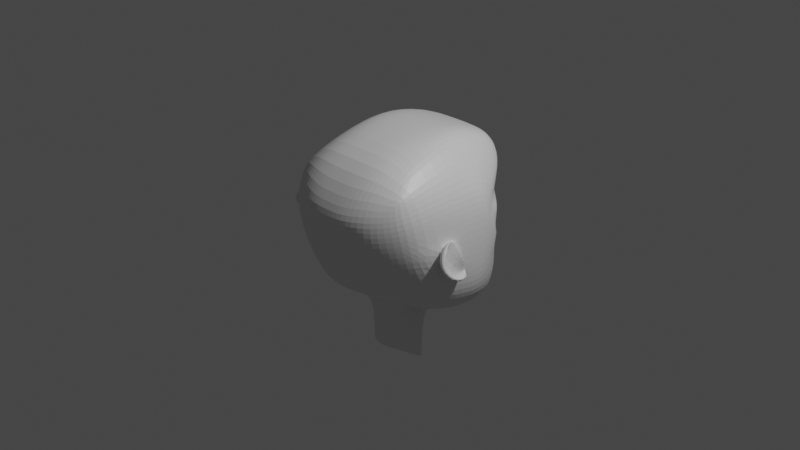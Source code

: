 # Source: headaf1.blend  (saved by Blender 2.93.21; exported with 4.5.12 LTS)
import bpy
from mathutils import Matrix  # noqa: F401  (used for matrix-valued properties, if any)

bpy.ops.wm.read_factory_settings(use_empty=True)
scene = bpy.context.scene
scene.name = 'Scene'

# ---- collections
col_collection = bpy.data.collections.new('Collection'); scene.collection.children.link(col_collection)

# ---- materials (node trees are filled in below, after node groups)
mat_material = bpy.data.materials.new('Material')
mat_material.alpha_threshold = 0.0
mat_material.use_transparent_shadow = False
mat_material.line_color = (0.0, 0.0, 0.0, 1.0)

# ---- material node trees
mat_material.use_nodes = True; mat_material.node_tree.nodes.clear()
_N = mat_material.node_tree.nodes; _L = mat_material.node_tree.links
n0 = _N.new('ShaderNodeOutputMaterial'); n0.name = 'Material Output'; n0.location = (300, 300)
n1 = _N.new('ShaderNodeBsdfPrincipled'); n1.name = 'Principled BSDF'; n1.location = (10, 300)
n1.distribution = 'GGX'
n1.subsurface_method = 'BURLEY'
n1.inputs[2].default_value = 0.4
n1.inputs[3].default_value = 1.45
n1.inputs[27].default_value = (0.0, 0.0, 0.0, 1.0)
n1.inputs[28].default_value = 1.0
_L.new(n1.outputs[0], n0.inputs[0])
n0.is_active_output = True

# ---- world
world_world = bpy.data.worlds.new('World'); scene.world = world_world
world_world.use_nodes = True; world_world.node_tree.nodes.clear()
_N = world_world.node_tree.nodes; _L = world_world.node_tree.links
n0 = _N.new('ShaderNodeOutputWorld'); n0.name = 'World Output'; n0.location = (300, 300)
n1 = _N.new('ShaderNodeBackground'); n1.name = 'Background'; n1.location = (10, 300)
n1.inputs[0].default_value = (0.05088, 0.05088, 0.05088, 1.0)
_L.new(n1.outputs[0], n0.inputs[0])
n0.is_active_output = True
world_world.color = (0.05088, 0.05088, 0.05088)
world_world.use_sun_shadow = False
world_world.sun_shadow_jitter_overblur = 0.0

# ---- cameras
cam_camera = bpy.data.cameras.new('Camera')
cam_camera.clip_end = 100.0
cam_camera.ortho_scale = 7.314

# ---- lights
light_light = bpy.data.lights.new('Light', 'POINT')
light_light.transmission_factor = 0.0
light_light.energy = 1000.0
light_light.shadow_soft_size = 0.1
light_light.shadow_maximum_resolution = 0.006
light_light.use_absolute_resolution = True

# ---- meshes
me_cube = bpy.data.meshes.new('Cube')
me_cube.from_pydata([(2.716e-06, -0.7654, -0.5386), (-8.738e-20, -0.9972, 0.3045), (0.0, -0.6321, 0.8732), (0.00151, 1.166, -0.4685), (0.003302, 0.8916, -0.7807), (5.497e-18, 0.5513, -1.037), (0.2796, 0.7623, 0.2288), (0.3437, 0.4296, 1.0), (0.9087, 0.3135, 0.4581), (0.3437, 0.938, 0.8329), (0.8498, 0.4922, 0.08657), (0.3937, 0.5954, -0.9012), (0.9873, 0.2406, -0.421), (0.3868, 0.6797, -0.8746), (0.8231, 0.5282, -0.6581), (0.8687, 0.5517, -0.3335), (0.8886, 0.2673, -0.6646), (0.475, -0.9167, 0.3044), (0.4071, -0.6221, 0.8373), (0.8367, -0.5532, 0.4112), (0.4937, -0.7193, -0.34), (0.9038, -0.3, -0.3955), (0.8508, -0.1721, -0.598), (0.4205, -0.4071, -0.7177), (-3.946e-18, -0.9162, -0.3521), (0.0, 0.4296, 1.0), (0.0, 0.9659, 0.8329), (0.0, 0.9912, 0.4296), (0.9888, 0.2672, -0.1649), (0.5256, -0.7933, -0.1421), (0.9199, -0.2328, -0.1234), (2.493e-18, 0.9336, 0.004899), (-2.045e-18, -0.9551, -0.1488), (0.3857, 0.0, 0.9905), (0.9088, 0.08016, 0.4443), (0.4072, 0.03661, -0.9308), (0.8887, 0.05655, -0.6542), (0.9873, 0.03891, -0.4165), (0.0, 0.0, 1.0), (0.9634, -0.06415, -0.1173), (6.734e-18, 0.951, -0.2133), (0.2165, -0.8741, -0.3389), (0.2671, 0.881, 0.2959), (0.3452, 0.5171, -1.018), (0.2148, 0.9659, 0.8329), (0.2127, -0.1929, -0.7975), (0.3761, 0.7057, -0.8775), (0.1888, 1.148, -0.4702), (0.2148, -0.6321, 0.8732), (0.2148, -0.9959, 0.3047), (0.2148, 0.4296, 1.0), (0.2156, -0.9327, -0.1421), (0.09416, 0.7842, 0.1241), (0.2148, 0.0, 1.0), (0.2509, 0.02692, -0.9707), (0.206, 1.049, -0.6291), (0.108, 0.997, -0.185), (0.5153, 0.8676, -0.5644), (0.5153, 0.8676, -0.5644), (0.419, 1.039, -0.4849), (0.4271, 0.9063, -0.6107), (0.001883, 1.068, -0.6271), (0.1912, 1.092, -0.5299), (0.4063, 0.8984, -0.5781), (0.2064, 1.054, -0.589), (0.4124, 0.9263, -0.5705), (0.5601, 0.8249, -0.5545), (0.0008106, 1.112, -0.5219), (-0.005807, 1.071, -0.5834), (0.5068, 0.2953, -0.5977), (0.5659, 0.2732, -0.5594), (0.008755, 0.4028, -0.6319), (0.008729, 0.4067, -0.6154), (0.2921, 0.3541, -0.6048), (0.2978, 0.3494, -0.6114), (0.603, 0.2557, -0.5291), (0.5983, 0.2491, -0.5537), (0.4398, 0.882, -0.6483), (0.2091, 1.034, -0.6708), (0.7155, 0.6493, -0.5024), (0.4124, 0.8982, -0.4345), (0.0005921, 1.099, -0.4456), (0.1775, 1.08, -0.4459), (0.001442, 1.056, -0.6684), (0.3887, 0.95, -0.3392), (0.0005921, 1.099, -0.4456), (0.1775, 1.08, -0.4459), (0.441, 0.8795, -0.6525), (0.2094, 1.033, -0.6756), (0.001401, 1.028, -0.6734), (0.7273, 0.6419, -0.4904), (0.5339, 0.8709, 0.7853), (0.5326, 0.4296, 0.9574), (0.575, 0.7295, -0.7751), (0.6289, -0.5874, 0.7114), (0.6841, -0.7426, 0.3405), (0.7303, -0.2496, -0.6297), (0.7232, -0.633, -0.1272), (0.6236, 0.04952, -0.8297), (0.5326, 0.0, 0.9574), (0.5647, 0.6344, 0.2231), (0.6209, 0.3717, -0.8509), (0.7351, -0.5047, -0.3625), (0.9171, -0.3521, 0.09139), (0.9597, 0.2726, 0.2121), (0.483, -0.8976, 0.1159), (-2.162e-19, -0.9932, 0.1201), (0.9215, -0.1908, 0.2128), (0.2148, -0.9899, 0.1206), (0.7065, -0.713, 0.1294), (3.427e-18, 0.9417, -0.04801), (0.05792, 0.9064, -0.05683), (0.3163, 0.9662, 0.5795), (0.8431, 0.5168, 0.4429), (0.803, 0.35, 0.6554), (0.7374, -0.5681, 0.5839), (0.4623, -0.8801, 0.5122), (0.0, 0.9914, 0.6576), (-2.511e-20, -0.9773, 0.4465), (0.803, 0.06244, 0.6549), (0.2148, -0.9769, 0.4466), (0.2194, 0.9806, 0.6022), (0.6342, -0.7328, 0.5202), (0.5205, 0.8864, 0.57), (0.3773, 0.7594, 0.08604), (0.3121, 0.805, 0.2532), (0.3197, 0.7903, 0.1651), (0.3512, 0.8127, 0.315), (0.5156, 0.7854, 0.3846), (0.9053, 0.4608, 0.02952), (0.8938, 0.4674, 0.2402), (0.8639, 0.521, -0.04466), (0.9135, 0.4432, 0.1096), (0.8476, 0.5689, 0.3023), (0.8579, 0.4439, 0.3394), (0.3381, 0.8724, 0.3685), (0.8695, 0.5104, -0.06957), (0.8996, 0.3607, 0.276), (0.94, 0.3243, 0.2208), (0.3958, 0.7578, -0.001118), (0.9233, 0.4541, 0.02787), (0.5179, 0.8154, 0.4229), (0.2127, 0.165, -1.028), (5.211e-18, 0.5262, -1.034), (0.4026, 0.4476, -0.9622), (0.4611, 0.684, -0.8073), (0.1959, 0.8905, -0.7706), (1.081e-17, 0.905, -0.8965), (-0.0005594, 0.675, -1.069), (-0.0005594, 0.9216, -1.011), (0.2334, 0.6389, -1.061), (0.2077, 0.9314, -1.005), (-9.418e-06, 1.061, -0.2078), (0.1656, 0.9435, -0.2132), (0.08978, 0.8864, -0.07041), (-0.0001794, 1.036, -0.04884), (-0.0004242, 1.181, -0.1214), (0.1441, 1.052, -0.1366), (0.06742, 0.8721, -0.01292), (0.167, 0.9844, -0.268), (7.967e-18, 0.9955, -0.2716), (6.269e-18, 0.9473, -0.2144), (0.1446, 0.9415, -0.1904), (0.1439, 1.012, -0.1882), (0.128, 1.024, -0.1758), (0.06144, 0.9139, -0.07564), (0.05586, 0.9312, -0.08574), (0.05599, 1.105, -0.1396), (0.05945, 1.076, -0.1259), (-0.0003673, 1.105, -0.08526), (0.0476, 1.031, -0.1103), (0.08262, 1.084, -0.1455), (-0.0002741, 1.071, -0.06714), (0.0008459, 1.001, -0.1837), (0.0009222, 0.951, -0.2132), (0.0009387, 0.9472, -0.1908), (0.0008459, 1.001, -0.1837), (0.108, 0.997, -0.185), (0.08262, 1.084, -0.1455), (0.05599, 1.105, -0.1396), (0.0005727, 0.9943, -0.1745), (0.1077, 0.9902, -0.1758), (0.08234, 1.077, -0.1362), (0.05571, 1.098, -0.1302), (0.3445, 0.733, 0.1869), (0.837, 0.5144, 0.07655), (0.8498, 0.4922, 0.08657), (0.3593, 0.738, 0.2435), (0.3697, 0.7194, 0.1526), (0.848, 0.5124, 0.1294), (0.8526, 0.4999, 0.1027), (0.825, 0.5165, 0.1734), (0.3453, 0.7353, 0.2215), (0.5519, 0.6561, 0.2663), (0.6296, 0.6127, -0.0004178), (0.59, 0.6211, 0.07969), (0.5928, 0.6278, 0.02128), (0.1917, 0.7619, 0.2491), (0.9374, 0.4087, 0.06313), (0.5645, 0.5947, 0.2417), (0.5976, 0.5773, 0.05413), (0.5344, 0.6958, 0.1545), (0.9888, 0.01929, -0.1653), (0.8933, -0.4634, -0.1018), (0.9598, 0.08569, 0.2111), (0.8772, -0.5145, 0.1609), (1.117, -0.4017, -0.1828), (1.161, -0.2331, -0.1767), (1.115, -0.5211, 0.03197), (1.115, -0.5097, 0.04056), (1.02, -0.3119, 0.2354), (0.9781, -0.4945, 0.115), (1.052, -0.03744, -0.2161), (0.9826, -0.305, -0.2259), (0.9493, -0.2116, 0.2542), (0.9934, -0.05504, -0.151), (1.023, -0.5526, -0.0027), (1.068, -0.276, -0.2199), (0.9179, -0.2546, 0.211), (0.962, -0.09797, -0.1942), (0.4589, -0.5709, -0.5195), (0.6139, -0.4555, -0.5113), (1.113, -0.1736, 0.001521), (1.034, -0.1274, 0.03627), (0.942, -0.1288, 0.0513), (0.2452, 0.4899, -1.011), (0.2339, -0.7056, -0.5131), (-9.423e-09, 0.2391, -1.075), (6.46e-06, -0.2824, -0.7956), (0.3008, -0.01394, -0.9125), (0.2127, -0.1929, -1.386), (0.2127, 0.165, -1.616), (-9.423e-09, 0.2391, -1.664), (6.46e-06, -0.2824, -1.384), (0.3008, -0.01394, -1.501)], [], [(41, 51, 32, 24), (23, 226, 54, 35), (123, 91, 113), (99, 119, 114, 92), (101, 93, 14, 16), (226, 23, 220, 20, 41), (12, 16, 14, 15), (122, 115, 94), (97, 102, 21, 203), (22, 36, 37, 21), (19, 205, 204, 34), (20, 29, 51, 41), (105, 29, 97, 109), (28, 12, 15, 136, 140), (53, 48, 18, 33), (36, 16, 12, 37), (79, 77, 60, 66), (50, 7, 9, 44), (121, 112, 135, 42), (98, 101, 16, 36), (226, 41, 24, 0), (52, 42, 125, 126), (120, 118, 1, 49), (65, 64, 73, 69), (147, 46, 151, 149), (108, 49, 1, 106), (109, 97, 203, 205), (104, 28, 140, 138), (50, 25, 38, 53), (98, 36, 22, 96), (114, 119, 34, 8), (99, 94, 115, 119), (104, 8, 34, 204), (225, 144, 35, 54), (185, 194, 196, 195, 10), (84, 86, 159, 158, 52, 139), (77, 78, 55, 60), (37, 202, 203, 21), (119, 115, 19, 34), (9, 91, 123, 112), (102, 97, 29, 20), (90, 84, 139, 136, 15), (78, 83, 61, 55), (102, 96, 22, 21), (87, 88, 78, 77), (7, 50, 53, 33), (110, 31, 158, 154, 165), (105, 17, 49, 108), (11, 43, 46, 13), (67, 62, 74, 72), (116, 120, 49, 17), (31, 27, 42, 52), (117, 121, 42, 27), (25, 50, 44, 26), (33, 18, 94, 99), (124, 131, 136, 139), (7, 33, 99, 92), (101, 98, 35, 144), (158, 159, 153, 154), (66, 59, 80, 79), (116, 122, 94, 18), (58, 65, 69, 75), (144, 145, 93, 101), (7, 92, 91, 9), (135, 112, 123, 141), (23, 35, 98, 96), (6, 187, 193, 100), (63, 62, 47, 59), (64, 65, 60, 55), (62, 67, 3, 47), (68, 64, 55, 61), (65, 58, 66, 60), (73, 71, 72, 74), (69, 73, 74, 70), (57, 63, 59, 66), (57, 58, 75, 76), (64, 68, 71, 73), (70, 76, 75, 69), (62, 63, 70, 74), (86, 85, 160, 159), (79, 80, 84, 90), (77, 79, 90, 87), (89, 83, 78, 88), (82, 81, 85, 86), (80, 82, 86, 84), (4, 89, 88, 146), (145, 146, 88, 87), (87, 90, 15, 14, 93, 145), (102, 221, 220, 23, 96), (47, 3, 81, 82), (17, 95, 122, 116), (17, 105, 109, 95), (63, 57, 76, 70), (29, 105, 108, 51), (28, 104, 204, 202), (8, 104, 138, 137), (95, 109, 205, 19), (51, 108, 106, 32), (139, 52, 126, 124), (155, 166, 170, 172), (26, 44, 121, 117), (18, 48, 120, 116), (48, 2, 118, 120), (44, 9, 112, 121), (95, 19, 115, 122), (8, 137, 134, 113, 114), (100, 193, 191, 10), (124, 126, 184, 188), (127, 135, 141, 128), (126, 125, 192, 184), (125, 127, 187, 192), (133, 130, 189, 191), (130, 132, 190, 189), (133, 128, 141, 134), (129, 131, 185, 186), (132, 129, 186, 190), (188, 196, 194, 185, 131, 124), (137, 138, 132, 130), (134, 137, 130, 133), (42, 135, 127, 125), (138, 140, 129, 132), (134, 141, 123, 113), (140, 136, 131, 129), (5, 43, 225, 143), (11, 13, 145, 144), (13, 46, 146, 145), (43, 11, 144, 225), (46, 147, 4, 146), (150, 148, 149, 151), (43, 5, 148, 150), (46, 43, 150, 151), (161, 175, 174, 40), (162, 111, 154, 153), (111, 166, 165, 154), (111, 162, 163, 157), (158, 31, 52), (159, 160, 40, 174, 153), (152, 176, 175, 161), (177, 163, 162), (165, 166, 155, 110), (178, 170, 166, 111, 157), (169, 168, 179, 156), (179, 168, 170, 178), (168, 169, 172, 170), (175, 176, 177, 162), (174, 175, 162, 153), (156, 179, 176, 152), (163, 177, 178, 157), (171, 56, 181, 182), (173, 56, 177, 176), (171, 167, 179, 178), (167, 173, 176, 179), (56, 171, 178, 177), (181, 180, 183, 182), (167, 171, 182, 183), (173, 167, 183, 180), (56, 173, 180, 181), (59, 47, 82, 80), (191, 193, 128, 133), (188, 184, 6), (184, 192, 6), (191, 189, 10), (193, 187, 127, 128), (199, 198, 201), (192, 187, 6), (53, 38, 2, 48), (195, 196, 188, 6), (12, 28, 202, 37), (114, 113, 91, 92), (190, 10, 189), (186, 185, 10), (190, 186, 10), (197, 201, 200), (201, 197, 199), (200, 201, 198), (39, 30, 203, 202), (107, 224, 39, 202, 204), (30, 103, 205, 203), (103, 107, 204, 205), (210, 211, 208, 209), (211, 213, 206, 208), (213, 212, 207, 206), (207, 209, 208, 206), (30, 39, 215, 212, 213), (103, 30, 213, 211), (214, 210, 209), (107, 103, 211, 210, 214), (39, 224, 223, 215), (215, 223, 222, 219), (212, 215, 207), (219, 222, 218, 216, 217), (214, 209, 216, 218), (209, 207, 217, 216), (207, 215, 219, 217), (220, 221, 102, 20), (223, 224, 107, 214), (222, 223, 214, 218), (142, 227, 143, 225), (228, 45, 226, 0), (229, 142, 225, 54), (45, 229, 54, 226), (142, 229, 234, 231), (227, 142, 231, 232), (229, 45, 230, 234), (45, 228, 233, 230)])
_uv = me_cube.uv_layers.new(name='UVMap')
_uv.uv.foreach_set('vector', [0.4538, 0.8481, 0.4803, 0.8481, 0.4803, 0.875, 0.4538, 0.875, 0.293, 0.75, 0.2774, 0.8265, 0.2769, 0.625, 0.293, 0.625, 0.5869, 0.4431, 0.6224, 0.4469, 0.5859, 0.4993, 0.6781, 0.625, 0.6159, 0.625, 0.6159, 0.5713, 0.6781, 0.5713, 0.3219, 0.5713, 0.3219, 0.5026, 0.375, 0.51, 0.375, 0.5713, 0.4206, 0.8481, 0.375, 0.832, 0.4159, 0.8207, 0.453, 0.8105, 0.4538, 0.8481, 0.4463, 0.5713, 0.375, 0.5713, 0.375, 0.51, 0.4596, 0.5009, 0.5806, 0.7648, 0.5975, 0.724, 0.621, 0.7577, 0.4897, 0.7632, 0.4502, 0.7632, 0.4463, 0.7199, 0.5, 0.7199, 0.3826, 0.7199, 0.375, 0.625, 0.4463, 0.625, 0.4463, 0.7199, 0.5555, 0.7199, 0.5279, 0.7199, 0.5279, 0.625, 0.5714, 0.625, 0.453, 0.8105, 0.4824, 0.8047, 0.4803, 0.8481, 0.4538, 0.8481, 0.5163, 0.8088, 0.4824, 0.8047, 0.4897, 0.7632, 0.5211, 0.7632, 0.5, 0.5713, 0.4463, 0.5713, 0.4596, 0.5009, 0.5049, 0.5, 0.5167, 0.5217, 0.7231, 0.625, 0.7231, 0.7199, 0.692, 0.7201, 0.7006, 0.625, 0.375, 0.625, 0.375, 0.5713, 0.4463, 0.5713, 0.4463, 0.625, 0.4482, 0.4697, 0.4011, 0.4239, 0.4066, 0.4225, 0.4177, 0.4454, 0.7231, 0.5713, 0.707, 0.5713, 0.707, 0.5, 0.7231, 0.5, 0.5876, 0.3996, 0.5855, 0.4106, 0.5545, 0.4063, 0.539, 0.3967, 0.3219, 0.625, 0.3219, 0.5713, 0.375, 0.5713, 0.375, 0.625, 0.4206, 0.8481, 0.4538, 0.8481, 0.4538, 0.875, 0.4206, 0.875, 0.5125, 0.3972, 0.539, 0.3967, 0.5312, 0.4002, 0.5181, 0.4006, 0.5585, 0.8481, 0.5585, 0.875, 0.538, 0.875, 0.538, 0.8481, 0.4151, 0.4201, 0.4138, 0.4021, 0.4196, 0.4022, 0.4151, 0.4201, 0.25, 0.5104, 0.2951, 0.5114, 0.2758, 0.5103, 0.25, 0.5104, 0.5149, 0.8481, 0.538, 0.8481, 0.538, 0.875, 0.5149, 0.875, 0.5211, 0.7632, 0.4897, 0.7632, 0.5, 0.7199, 0.5279, 0.7199, 0.5279, 0.5713, 0.5, 0.5713, 0.5188, 0.5217, 0.5274, 0.5281, 0.7231, 0.5713, 0.75, 0.5713, 0.75, 0.625, 0.7231, 0.625, 0.3219, 0.625, 0.375, 0.625, 0.3826, 0.7199, 0.3523, 0.7356, 0.6159, 0.5713, 0.6159, 0.625, 0.5714, 0.625, 0.5736, 0.5713, 0.6781, 0.625, 0.6395, 0.7208, 0.5975, 0.724, 0.6159, 0.625, 0.5279, 0.5713, 0.5736, 0.5713, 0.5714, 0.625, 0.5279, 0.625, 0.2769, 0.5713, 0.293, 0.5713, 0.293, 0.625, 0.2769, 0.625, 0.5191, 0.5, 0.5063, 0.4578, 0.5078, 0.4504, 0.518, 0.452, 0.524, 0.5, 0.4556, 0.4227, 0.448, 0.3985, 0.4663, 0.3959, 0.4977, 0.3966, 0.5125, 0.3972, 0.5029, 0.409, 0.4011, 0.4239, 0.4014, 0.402, 0.4064, 0.402, 0.4066, 0.4225, 0.4463, 0.625, 0.5, 0.625, 0.5, 0.7199, 0.4463, 0.7199, 0.6159, 0.625, 0.5975, 0.724, 0.5555, 0.7199, 0.5714, 0.625, 0.625, 0.418, 0.6224, 0.4469, 0.5869, 0.4431, 0.5855, 0.4106, 0.4502, 0.7632, 0.4897, 0.7632, 0.4824, 0.8047, 0.453, 0.8105, 0.4495, 0.4732, 0.4556, 0.4227, 0.5029, 0.409, 0.5049, 0.5, 0.4596, 0.5009, 0.4014, 0.402, 0.4027, 0.375, 0.4077, 0.375, 0.4064, 0.402, 0.4502, 0.7632, 0.38, 0.7632, 0.3826, 0.7199, 0.4463, 0.7199, 0.4005, 0.4241, 0.4007, 0.402, 0.4014, 0.402, 0.4011, 0.4239, 0.707, 0.5713, 0.7231, 0.5713, 0.7231, 0.625, 0.7006, 0.625, 0.4935, 0.375, 0.5, 0.375, 0.4977, 0.3966, 0.4933, 0.3836, 0.4934, 0.3801, 0.5163, 0.8088, 0.5387, 0.8088, 0.538, 0.8481, 0.5149, 0.8481, 0.2965, 0.56, 0.2877, 0.5604, 0.2951, 0.5114, 0.2966, 0.5115, 0.4349, 0.375, 0.4318, 0.4005, 0.4183, 0.4027, 0.4218, 0.375, 0.573, 0.8089, 0.5585, 0.8481, 0.538, 0.8481, 0.5387, 0.8088, 0.5, 0.375, 0.5537, 0.375, 0.539, 0.3967, 0.5125, 0.3972, 0.594, 0.375, 0.5876, 0.3996, 0.539, 0.3967, 0.5537, 0.375, 0.75, 0.5713, 0.7231, 0.5713, 0.7231, 0.5, 0.75, 0.5, 0.7006, 0.625, 0.692, 0.7201, 0.6395, 0.7208, 0.6781, 0.625, 0.5091, 0.4074, 0.5072, 0.5, 0.5049, 0.5, 0.5029, 0.409, 0.707, 0.5713, 0.7006, 0.625, 0.6781, 0.625, 0.6781, 0.5713, 0.3219, 0.5713, 0.3219, 0.625, 0.293, 0.625, 0.293, 0.5713, 0.4977, 0.3966, 0.4663, 0.3959, 0.4731, 0.3957, 0.4933, 0.3836, 0.427, 0.4434, 0.4463, 0.4287, 0.4512, 0.4242, 0.4482, 0.4697, 0.573, 0.8089, 0.5806, 0.7648, 0.621, 0.7577, 0.6376, 0.8115, 0.4205, 0.4371, 0.4151, 0.4201, 0.4151, 0.4201, 0.4262, 0.4371, 0.293, 0.5713, 0.3037, 0.5, 0.3219, 0.5026, 0.3219, 0.5713, 0.707, 0.5713, 0.6781, 0.5713, 0.6755, 0.5, 0.707, 0.5, 0.5545, 0.4063, 0.5855, 0.4106, 0.5869, 0.4431, 0.5663, 0.4417, 0.293, 0.75, 0.293, 0.625, 0.3219, 0.625, 0.3523, 0.7356, 0.5316, 0.4033, 0.5367, 0.4046, 0.5464, 0.4452, 0.5397, 0.4481, 0.4202, 0.4215, 0.4318, 0.4005, 0.4431, 0.4019, 0.4463, 0.4287, 0.4138, 0.4021, 0.4151, 0.4201, 0.4066, 0.4225, 0.4064, 0.402, 0.4318, 0.4005, 0.4349, 0.375, 0.4463, 0.375, 0.4431, 0.4019, 0.4151, 0.375, 0.4138, 0.4021, 0.4064, 0.402, 0.4077, 0.375, 0.4151, 0.4201, 0.4205, 0.4371, 0.4177, 0.4454, 0.4066, 0.4225, 0.4196, 0.4022, 0.4191, 0.375, 0.4218, 0.375, 0.4183, 0.4027, 0.4151, 0.4201, 0.4196, 0.4022, 0.4183, 0.4027, 0.421, 0.4299, 0.4206, 0.4365, 0.4202, 0.4215, 0.4463, 0.4287, 0.427, 0.4434, 0.4206, 0.4365, 0.4205, 0.4371, 0.4262, 0.4371, 0.4206, 0.4365, 0.4138, 0.4021, 0.4151, 0.375, 0.4191, 0.375, 0.4196, 0.4022, 0.421, 0.4299, 0.4206, 0.4365, 0.4262, 0.4371, 0.4151, 0.4201, 0.4318, 0.4005, 0.4202, 0.4215, 0.421, 0.4299, 0.4183, 0.4027, 0.448, 0.3985, 0.4493, 0.375, 0.4661, 0.375, 0.4663, 0.3959, 0.4482, 0.4697, 0.4512, 0.4242, 0.4556, 0.4227, 0.4495, 0.4732, 0.4011, 0.4239, 0.4482, 0.4697, 0.4495, 0.4732, 0.4005, 0.4241, 0.4021, 0.375, 0.4027, 0.375, 0.4014, 0.402, 0.4007, 0.402, 0.448, 0.3985, 0.4493, 0.375, 0.4493, 0.375, 0.448, 0.3985, 0.4512, 0.4242, 0.448, 0.3985, 0.448, 0.3985, 0.4556, 0.4227, 0.3872, 0.375, 0.4021, 0.375, 0.4007, 0.402, 0.3866, 0.4019, 0.375, 0.4287, 0.3866, 0.4019, 0.4007, 0.402, 0.4005, 0.4241, 0.4005, 0.4241, 0.4495, 0.4732, 0.4596, 0.5009, 0.375, 0.51, 0.375, 0.4495, 0.375, 0.4287, 0.4502, 0.7632, 0.4147, 0.7884, 0.4159, 0.8207, 0.375, 0.832, 0.38, 0.7632, 0.4431, 0.4019, 0.4463, 0.375, 0.4493, 0.375, 0.448, 0.3985, 0.5387, 0.8088, 0.5449, 0.7632, 0.5806, 0.7648, 0.573, 0.8089, 0.5387, 0.8088, 0.5163, 0.8088, 0.5211, 0.7632, 0.5449, 0.7632, 0.4202, 0.4215, 0.4206, 0.4365, 0.4206, 0.4365, 0.421, 0.4299, 0.4824, 0.8047, 0.5163, 0.8088, 0.5149, 0.8481, 0.4803, 0.8481, 0.5, 0.5713, 0.5279, 0.5713, 0.5279, 0.625, 0.5, 0.625, 0.5736, 0.5713, 0.5279, 0.5713, 0.5337, 0.5281, 0.5442, 0.5295, 0.5449, 0.7632, 0.5211, 0.7632, 0.5279, 0.7199, 0.5555, 0.7199, 0.4803, 0.8481, 0.5149, 0.8481, 0.5149, 0.875, 0.4803, 0.875, 0.5029, 0.409, 0.5125, 0.3972, 0.5181, 0.4006, 0.5091, 0.4074, 0.4925, 0.3748, 0.4912, 0.3802, 0.4885, 0.3802, 0.4882, 0.3766, 0.625, 0.375, 0.625, 0.4019, 0.5876, 0.3996, 0.594, 0.375, 0.6376, 0.8115, 0.642, 0.8472, 0.5585, 0.8481, 0.573, 0.8089, 0.642, 0.8472, 0.6424, 0.875, 0.5585, 0.875, 0.5585, 0.8481, 0.625, 0.4019, 0.625, 0.418, 0.5855, 0.4106, 0.5876, 0.3996, 0.5449, 0.7632, 0.5555, 0.7199, 0.5975, 0.724, 0.5806, 0.7648, 0.5736, 0.5713, 0.5442, 0.5295, 0.564, 0.5, 0.5859, 0.4993, 0.6159, 0.5713, 0.5397, 0.4481, 0.5464, 0.4452, 0.5452, 0.5, 0.5375, 0.5, 0.5091, 0.4074, 0.5181, 0.4006, 0.521, 0.4024, 0.5171, 0.4054, 0.547, 0.4062, 0.5545, 0.4063, 0.5663, 0.4417, 0.5601, 0.4406, 0.5181, 0.4006, 0.5312, 0.4002, 0.5261, 0.4026, 0.521, 0.4024, 0.535, 0.4002, 0.547, 0.4062, 0.5367, 0.4046, 0.5324, 0.4025, 0.5601, 0.5, 0.5436, 0.5269, 0.5393, 0.508, 0.5452, 0.5, 0.5436, 0.5269, 0.5274, 0.5218, 0.5363, 0.5091, 0.5393, 0.508, 0.5601, 0.5, 0.5601, 0.4406, 0.5663, 0.4417, 0.564, 0.5, 0.5183, 0.5194, 0.5072, 0.5, 0.5191, 0.5, 0.5252, 0.5085, 0.523, 0.5229, 0.5183, 0.5194, 0.5252, 0.5085, 0.5271, 0.5091, 0.5171, 0.4054, 0.5078, 0.4504, 0.5063, 0.4578, 0.5191, 0.5, 0.5072, 0.5, 0.5091, 0.4074, 0.5442, 0.5295, 0.5337, 0.5281, 0.5274, 0.5218, 0.5436, 0.5269, 0.564, 0.5, 0.5442, 0.5295, 0.5436, 0.5269, 0.5601, 0.5, 0.539, 0.3967, 0.5545, 0.4063, 0.547, 0.4062, 0.535, 0.4002, 0.5274, 0.5281, 0.5188, 0.5217, 0.5183, 0.5194, 0.523, 0.5229, 0.564, 0.5, 0.5663, 0.4417, 0.5869, 0.4431, 0.5859, 0.4993, 0.5167, 0.5217, 0.5049, 0.5, 0.5072, 0.5, 0.5183, 0.5194, 0.25, 0.5609, 0.2877, 0.5604, 0.2769, 0.5713, 0.25, 0.5713, 0.2965, 0.56, 0.2966, 0.5115, 0.3037, 0.5, 0.293, 0.5713, 0.2966, 0.5115, 0.2951, 0.5114, 0.278, 0.4931, 0.3037, 0.5, 0.2877, 0.5604, 0.2965, 0.56, 0.293, 0.5713, 0.2769, 0.5713, 0.2951, 0.5114, 0.25, 0.5104, 0.2512, 0.4935, 0.278, 0.4931, 0.2772, 0.5609, 0.25, 0.5609, 0.25, 0.5104, 0.2758, 0.5103, 0.2877, 0.5604, 0.25, 0.5609, 0.25, 0.5609, 0.2772, 0.5609, 0.2951, 0.5114, 0.2877, 0.5604, 0.2772, 0.5609, 0.2758, 0.5103, 0.4759, 0.375, 0.4759, 0.3751, 0.4731, 0.3751, 0.4731, 0.375, 0.4759, 0.3928, 0.4906, 0.3798, 0.4933, 0.3836, 0.4731, 0.3957, 0.4906, 0.3798, 0.4912, 0.3802, 0.4934, 0.3801, 0.4933, 0.3836, 0.4906, 0.3798, 0.4759, 0.3928, 0.4759, 0.3928, 0.4842, 0.3908, 0.4977, 0.3966, 0.5, 0.375, 0.5125, 0.3972, 0.4663, 0.3959, 0.4661, 0.375, 0.4731, 0.375, 0.4731, 0.3751, 0.4731, 0.3957, 0.4759, 0.375, 0.4759, 0.3751, 0.4759, 0.3751, 0.4759, 0.375, 0.4759, 0.3925, 0.4759, 0.3928, 0.4759, 0.3928, 0.4934, 0.3801, 0.4912, 0.3802, 0.4925, 0.3748, 0.4935, 0.375, 0.4854, 0.3846, 0.4885, 0.3802, 0.4912, 0.3802, 0.4906, 0.3798, 0.4842, 0.3908, 0.4873, 0.3771, 0.4868, 0.3801, 0.4853, 0.3807, 0.4868, 0.3774, 0.4853, 0.3807, 0.4868, 0.3801, 0.4885, 0.3802, 0.4854, 0.3846, 0.4868, 0.3801, 0.4873, 0.3771, 0.4882, 0.3766, 0.4885, 0.3802, 0.4759, 0.3751, 0.4759, 0.3751, 0.4759, 0.3893, 0.4759, 0.3928, 0.4731, 0.3751, 0.4759, 0.3751, 0.4759, 0.3928, 0.4731, 0.3957, 0.4868, 0.3774, 0.4853, 0.3807, 0.4759, 0.3751, 0.4759, 0.375, 0.4759, 0.3928, 0.4759, 0.3925, 0.4854, 0.3846, 0.4842, 0.3908, 0.4854, 0.3846, 0.4759, 0.3893, 0.4759, 0.3893, 0.4854, 0.3846, 0.4759, 0.3751, 0.4759, 0.3893, 0.4759, 0.3893, 0.4759, 0.3751, 0.4854, 0.3846, 0.4853, 0.3807, 0.4853, 0.3807, 0.4854, 0.3846, 0.4853, 0.3807, 0.4759, 0.3751, 0.4759, 0.3751, 0.4853, 0.3807, 0.4759, 0.3893, 0.4854, 0.3846, 0.4854, 0.3846, 0.4759, 0.3893, 0.4759, 0.3893, 0.4759, 0.3751, 0.4853, 0.3807, 0.4854, 0.3846, 0.4853, 0.3807, 0.4854, 0.3846, 0.4854, 0.3846, 0.4853, 0.3807, 0.4759, 0.3751, 0.4853, 0.3807, 0.4853, 0.3807, 0.4759, 0.3751, 0.4759, 0.3893, 0.4759, 0.3751, 0.4759, 0.3751, 0.4759, 0.3893, 0.4463, 0.4287, 0.4431, 0.4019, 0.448, 0.3985, 0.4512, 0.4242, 0.5452, 0.5, 0.5464, 0.4452, 0.5601, 0.4406, 0.5601, 0.5, 0.5171, 0.4054, 0.521, 0.4024, 0.5244, 0.4033, 0.521, 0.4024, 0.5261, 0.4026, 0.5244, 0.4033, 0.5452, 0.5, 0.5393, 0.508, 0.5375, 0.5, 0.5464, 0.4452, 0.5367, 0.4046, 0.547, 0.4062, 0.5601, 0.4406, 0.5397, 0.4481, 0.524, 0.5, 0.5281, 0.4475, 0.5324, 0.4025, 0.5367, 0.4046, 0.5316, 0.4033, 0.7231, 0.625, 0.75, 0.625, 0.75, 0.7199, 0.7231, 0.7199, 0.518, 0.452, 0.5078, 0.4504, 0.5171, 0.4054, 0.5244, 0.4033, 0.4463, 0.5713, 0.5, 0.5713, 0.5, 0.625, 0.4463, 0.625, 0.6159, 0.5713, 0.5859, 0.4993, 0.6755, 0.5, 0.6781, 0.5713, 0.5271, 0.5091, 0.5375, 0.5, 0.5393, 0.508, 0.5252, 0.5085, 0.5191, 0.5, 0.5219, 0.5062, 0.5271, 0.5091, 0.5252, 0.5085, 0.5247, 0.5062, 0.5316, 0.4033, 0.5281, 0.4475, 0.518, 0.452, 0.5281, 0.4475, 0.5316, 0.4033, 0.5397, 0.4481, 0.518, 0.452, 0.5281, 0.4475, 0.524, 0.5, 0.5, 0.625, 0.5, 0.7199, 0.5, 0.7199, 0.5, 0.625, 0.5269, 0.6271, 0.5137, 0.6261, 0.5, 0.625, 0.5, 0.625, 0.5279, 0.625, 0.5, 0.7199, 0.5266, 0.7178, 0.5279, 0.7199, 0.5, 0.7199, 0.5266, 0.7178, 0.5269, 0.6271, 0.5279, 0.625, 0.5279, 0.7199, 0.5268, 0.6499, 0.5266, 0.7178, 0.5266, 0.7178, 0.5267, 0.7114, 0.5266, 0.7178, 0.5, 0.7199, 0.5, 0.7199, 0.5266, 0.7178, 0.5, 0.7199, 0.5, 0.625, 0.5, 0.625, 0.5, 0.7199, 0.5, 0.625, 0.5267, 0.7114, 0.5266, 0.7178, 0.5, 0.7199, 0.5, 0.7199, 0.5, 0.625, 0.5, 0.625, 0.5, 0.625, 0.5, 0.7199, 0.5266, 0.7178, 0.5, 0.7199, 0.5, 0.7199, 0.5266, 0.7178, 0.5269, 0.6271, 0.5268, 0.6499, 0.5267, 0.7114, 0.5269, 0.6271, 0.5266, 0.7178, 0.5266, 0.7178, 0.5268, 0.6499, 0.5269, 0.6271, 0.5, 0.625, 0.5137, 0.6261, 0.5124, 0.626, 0.5, 0.625, 0.5, 0.625, 0.5124, 0.626, 0.513, 0.626, 0.5, 0.625, 0.5, 0.625, 0.5, 0.625, 0.5, 0.625, 0.5, 0.625, 0.513, 0.626, 0.5269, 0.6271, 0.5267, 0.7114, 0.5, 0.625, 0.5269, 0.6271, 0.5267, 0.7114, 0.5267, 0.7114, 0.5269, 0.6271, 0.5267, 0.7114, 0.5, 0.625, 0.5, 0.625, 0.5267, 0.7114, 0.5, 0.625, 0.5, 0.625, 0.5, 0.625, 0.5, 0.625, 0.4159, 0.8207, 0.4147, 0.7884, 0.4502, 0.7632, 0.453, 0.8105, 0.5124, 0.626, 0.5137, 0.6261, 0.5269, 0.6271, 0.5269, 0.6271, 0.513, 0.626, 0.5124, 0.626, 0.5269, 0.6271, 0.5269, 0.6271, 0.2769, 0.5713, 0.25, 0.5713, 0.25, 0.5713, 0.2769, 0.5713, 0.25, 0.75, 0.2769, 0.75, 0.2774, 0.8265, 0.253, 0.8147, 0.2769, 0.625, 0.2769, 0.5713, 0.2769, 0.5713, 0.2769, 0.625, 0.2769, 0.75, 0.2769, 0.625, 0.2769, 0.625, 0.2774, 0.8265, 0.2769, 0.5713, 0.2769, 0.625, 0.2769, 0.625, 0.2769, 0.5713, 0.25, 0.5713, 0.2769, 0.5713, 0.2769, 0.5713, 0.25, 0.5713, 0.2769, 0.625, 0.2769, 0.75, 0.2769, 0.75, 0.2769, 0.625, 0.2769, 0.75, 0.25, 0.75, 0.25, 0.75, 0.2769, 0.75])
me_cube.materials.append(mat_material)
me_cube.use_remesh_preserve_volume = False
me_cube.use_remesh_preserve_attributes = False
me_cube.use_mirror_vertex_groups = False
me_cube.update()

# ---- objects
ob_cube = bpy.data.objects.new('Cube', me_cube)
ob_light = bpy.data.objects.new('Light', light_light)
ob_camera = bpy.data.objects.new('Camera', cam_camera)

# ---- transforms, parenting, visibility, modifiers, constraints
ob_cube.location = (0.0, 0.0, 0.0)
ob_cube.lock_rotations_4d = False
ob_cube.empty_display_type = 'ARROWS'
ob_cube.lineart.crease_threshold = 0.0
_m = ob_cube.modifiers.new('Mirror', 'MIRROR')
_m = ob_cube.modifiers.new('Subdivision', 'SUBSURF')
_m.levels = 3
ob_light.location = (4.076, 1.005, 5.904)
ob_light.rotation_euler = (0.6503, 0.05522, 1.866)
ob_light.lock_rotations_4d = False
ob_light.empty_display_type = 'ARROWS'
ob_light.color = (0.0, 0.0, 0.0, 0.0)
ob_light.lineart.crease_threshold = 0.0
ob_camera.location = (7.359, -6.926, 4.958)
ob_camera.rotation_euler = (1.109, 0.0, 0.8149)
ob_camera.lock_rotations_4d = False
ob_camera.empty_display_type = 'ARROWS'
ob_camera.color = (0.0, 0.0, 0.0, 0.0)
ob_camera.display_type = 'WIRE'
ob_camera.lineart.crease_threshold = 0.0

# ---- collection membership
col_collection.objects.link(ob_cube)
col_collection.objects.link(ob_light)
col_collection.objects.link(ob_camera)

# ---- scene / render settings (as saved in the file)
scene.camera = ob_camera
scene.frame_start = 1; scene.frame_end = 250; scene.frame_set(68)
scene.render.engine = 'BLENDER_EEVEE_NEXT'
scene.cycles.use_denoising = False
scene.cycles.samples = 128
scene.cycles.sampling_pattern = 'TABULATED_SOBOL'
scene.cycles.use_adaptive_sampling = False
scene.cycles.use_light_tree = False
scene.view_settings.view_transform = 'Filmic'
bpy.context.view_layer.update()
